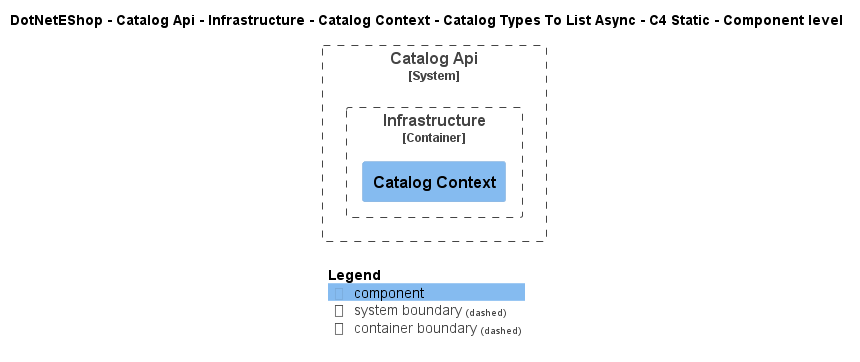

The diagram above was rendered by PlantUML. Its source (embedded in the PNG):
@startuml
!include ..\..\..\..\..\..\..\..\..\.c4s\C4_Component.puml

AddElementTag("c4interflow:lifecycle:new", $bgColor=green, $fontColor=#ffffff, $borderColor=green, $shadowing="False")
AddElementTag("c4interflow:lifecycle:changed", $bgColor=orange, $fontColor=#ffffff, $borderColor=orange, $shadowing="False")
AddElementTag("c4interflow:lifecycle:removed", $bgColor=red, $fontColor=#ffffff, $borderColor=red, $shadowing="False")

AddRelTag("c4interflow:lifecycle:new", $textColor=green, $lineColor=green)
AddRelTag("c4interflow:lifecycle:changed", $textColor=orange, $lineColor=orange)
AddRelTag("c4interflow:lifecycle:removed", $textColor=red, $lineColor=red)

SHOW_PERSON_PORTRAIT()
LAYOUT_TOP_DOWN()

skinparam linetype polyline

title DotNetEShop - Catalog Api - Infrastructure - Catalog Context - Catalog Types To List Async - C4 Static - Component level


System_Boundary(DotNetEShop.SoftwareSystems.CatalogApi, "Catalog Api") {
    
Container_Boundary(DotNetEShop.SoftwareSystems.CatalogApi.Containers.Infrastructure, "Infrastructure") {
    Component(DotNetEShop.SoftwareSystems.CatalogApi.Containers.Infrastructure.Components.CatalogContext, "Catalog Context", "", "")
}
}



SHOW_LEGEND()
@enduml